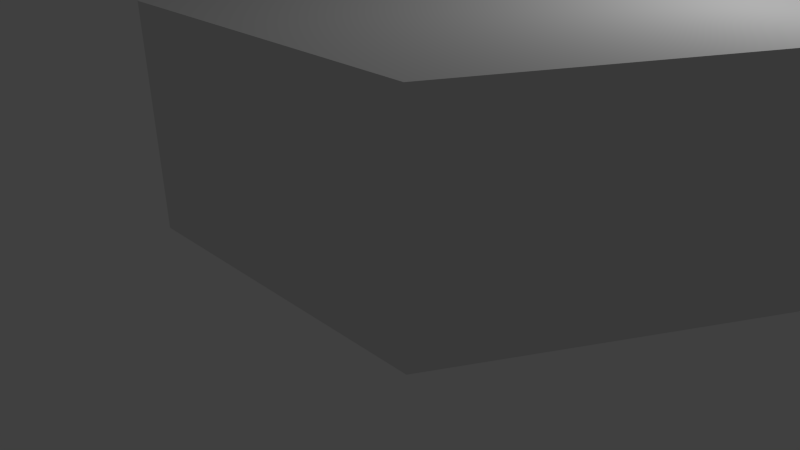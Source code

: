 # Source: SalleHexagonale.blend  (saved by Blender 2.70.0; exported with 4.5.12 LTS)
import bpy
from mathutils import Matrix  # noqa: F401  (used for matrix-valued properties, if any)

bpy.ops.wm.read_factory_settings(use_empty=True)
scene = bpy.context.scene
scene.name = 'Scene'

# ---- collections
col_collection_1 = bpy.data.collections.new('Collection 1'); scene.collection.children.link(col_collection_1)

# ---- world
world_world = bpy.data.worlds.new('World'); scene.world = world_world
world_world.color = (0.05088, 0.05088, 0.05088)
world_world.use_sun_shadow = False
world_world.sun_shadow_jitter_overblur = 0.0
world_world.cycles.sampling_method = 'MANUAL'
world_world.cycles.sample_map_resolution = 256

# ---- cameras
cam_camera = bpy.data.cameras.new('Camera')
cam_camera.clip_end = 100.0
cam_camera.lens = 35.0
cam_camera.sensor_width = 32.0
cam_camera.sensor_height = 18.0
cam_camera.ortho_scale = 7.314
cam_camera.dof.focus_distance = 0.0
cam_camera.dof.aperture_fstop = 128.0

# ---- lights
light_lamp = bpy.data.lights.new('Lamp', 'POINT')
light_lamp.transmission_factor = 0.0
light_lamp.cutoff_distance = 30.0
light_lamp.energy = 100.0
light_lamp.shadow_buffer_clip_start = 1.001
light_lamp.shadow_soft_size = 0.1
light_lamp.shadow_maximum_resolution = 0.006
light_lamp.use_absolute_resolution = True
light_lamp.cycles.use_multiple_importance_sampling = False

# ---- meshes
me_sphere_001 = bpy.data.meshes.new('Sphere.001')
me_sphere_001.from_pydata([(-0.5, 0.866, 7.55e-08), (0.5, 0.866, 7.55e-08), (1.0, -1.648e-07, 7.55e-08), (0.5, -0.866, 7.55e-08), (-0.5, -0.866, 7.55e-08), (-1.0, 2.524e-07, 2.3), (-0.5, -0.866, 2.3), (0.5, -0.866, 2.3), (1.0, -1.648e-07, 2.3), (0.5, 0.866, 2.3), (-1.0, 2.524e-07, 7.55e-08), (-0.5, 0.866, 2.3), (2.98e-07, -7.606e-09, 0.0), (2.881e-07, -1.987e-08, 2.3)], [], [(10, 0, 11, 5), (10, 5, 6, 4), (4, 6, 7, 3), (3, 7, 8, 2), (2, 8, 9, 1), (1, 9, 11, 0), (0, 10, 12), (10, 4, 12), (4, 3, 12), (3, 2, 12), (2, 1, 12), (1, 0, 12), (5, 11, 13), (6, 5, 13), (7, 6, 13), (8, 7, 13), (9, 8, 13), (11, 9, 13)])
me_sphere_001.use_remesh_preserve_volume = False
me_sphere_001.use_remesh_preserve_attributes = False
me_sphere_001.use_mirror_vertex_groups = False
me_sphere_001.update()

# ---- objects
ob_sphere = bpy.data.objects.new('Sphere', me_sphere_001)
ob_lamp = bpy.data.objects.new('Lamp', light_lamp)
ob_camera = bpy.data.objects.new('Camera', cam_camera)

# ---- transforms, parenting, visibility, modifiers, constraints
ob_sphere.location = (1.767, 0.3867, 1.357)
ob_sphere.scale = (3.5, 3.637, 1.0)
ob_sphere.lineart.crease_threshold = 0.0
ob_lamp.location = (4.076, 1.005, 5.904)
ob_lamp.rotation_euler = (0.6503, 0.05522, 1.866)
ob_lamp.lock_rotations_4d = False
ob_lamp.empty_display_type = 'ARROWS'
ob_lamp.color = (0.0, 0.0, 0.0, 0.0)
ob_lamp.lineart.crease_threshold = 0.0
ob_camera.location = (7.481, -6.508, 5.344)
ob_camera.rotation_euler = (1.109, 0.01082, 0.8149)
ob_camera.lock_rotations_4d = False
ob_camera.empty_display_type = 'ARROWS'
ob_camera.color = (0.0, 0.0, 0.0, 0.0)
ob_camera.display_type = 'WIRE'
ob_camera.lineart.crease_threshold = 0.0

# ---- collection membership
col_collection_1.objects.link(ob_sphere)
col_collection_1.objects.link(ob_lamp)
col_collection_1.objects.link(ob_camera)

# ---- scene / render settings (as saved in the file)
scene.camera = ob_camera
scene.frame_start = 1; scene.frame_end = 250; scene.frame_set(1)
scene.render.engine = 'BLENDER_EEVEE_NEXT'
scene.render.resolution_percentage = 50
scene.render.dither_intensity = 0.0
scene.cycles.use_denoising = False
scene.cycles.samples = 10
scene.cycles.sampling_pattern = 'TABULATED_SOBOL'
scene.cycles.light_sampling_threshold = 0.0
scene.cycles.use_adaptive_sampling = False
scene.cycles.use_light_tree = False
scene.cycles.blur_glossy = 0.0
scene.cycles.volume_bounces = 1
scene.cycles.pixel_filter_type = 'GAUSSIAN'
scene.cycles.sample_clamp_indirect = 0.0
scene.view_settings.view_transform = 'Standard'
bpy.context.view_layer.update()

